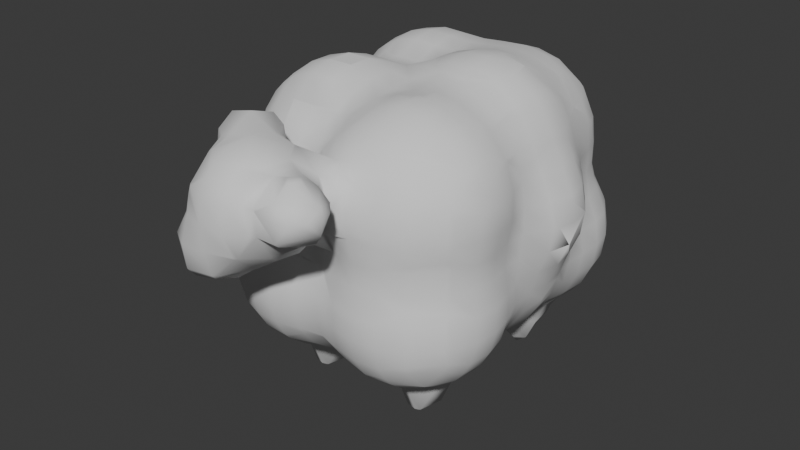 # Source: oveja.blend  (saved by Blender 4.3.34; exported with 4.5.12 LTS)
import bpy
from mathutils import Matrix  # noqa: F401  (used for matrix-valued properties, if any)

bpy.ops.wm.read_factory_settings(use_empty=True)
scene = bpy.context.scene
scene.name = 'Scene'

# ---- collections
col_collection = bpy.data.collections.new('Collection'); scene.collection.children.link(col_collection)

# ---- world
world_world = bpy.data.worlds.new('World'); scene.world = world_world
world_world.use_nodes = True; world_world.node_tree.nodes.clear()
_N = world_world.node_tree.nodes; _L = world_world.node_tree.links
n0 = _N.new('ShaderNodeOutputWorld'); n0.name = 'World Output'; n0.location = (300, 300)
n1 = _N.new('ShaderNodeBackground'); n1.name = 'Background'; n1.location = (10, 300)
n1.inputs[0].default_value = (0.05088, 0.05088, 0.05088, 1.0)
_L.new(n1.outputs[0], n0.inputs[0])
n0.is_active_output = True
world_world.color = (0.05088, 0.05088, 0.05088)
world_world.sun_shadow_jitter_overblur = 0.0

# ---- meshes
me_mesh = bpy.data.meshes.new('Mesh')
me_mesh.from_pydata([(2.255, 3.075, 0.7393), (2.255, 3.208, 0.615), (2.359, 3.075, 0.615), (2.255, 3.448, 0.205), (2.562, 3.075, 0.205), (2.665, 2.665, 0.3754), (2.547, 2.665, 0.615), (2.665, 2.85, 0.205), (2.665, 2.964, -0.205), (2.613, 3.075, -0.205), (2.665, 2.951, -0.615), (2.611, 3.075, -0.615), (2.665, 3.075, -0.8539), (2.273, 3.485, -0.615), (2.451, 3.485, -1.025), (2.665, 3.215, -1.025), (2.665, 3.485, -1.366), (2.255, 3.846, -1.435), (2.665, 3.521, -1.435), (2.255, 3.642, -1.025), (2.696, 3.485, -1.435), (1.845, 3.895, -1.212), (2.144, 3.895, -1.435), (1.845, 3.815, -1.025), (2.255, 3.5, -0.615), (1.845, 3.723, -0.615), (2.255, 3.503, -0.205), (1.845, 3.741, -0.205), (2.255, 3.485, 0.04647), (2.209, 3.485, 0.205), (1.845, 3.693, 0.205), (1.89, 3.485, 0.615), (1.845, 3.508, 0.615), (1.845, 3.485, 0.6469), (1.435, 3.485, 0.7942), (1.435, 3.616, 0.615), (1.025, 3.485, 0.7565), (1.025, 3.585, 0.615), (1.025, 3.763, 0.205), (1.435, 3.787, 0.205), (0.615, 3.706, 0.205), (0.615, 3.529, 0.615), (0.615, 3.752, -0.205), (1.025, 3.805, -0.205), (0.615, 3.682, -0.615), (1.025, 3.75, -0.615), (0.615, 3.67, -1.025), (1.025, 3.758, -1.025), (0.615, 3.784, -1.435), (1.025, 3.883, -1.435), (0.615, 3.827, -1.845), (0.8903, 3.895, -1.845), (1.025, 3.895, -1.483), (0.615, 3.74, -2.255), (1.025, 3.882, -2.255), (1.025, 3.895, -2.205), (0.615, 3.487, -2.665), (1.025, 3.67, -2.665), (0.615, 3.485, -2.667), (1.025, 3.485, -2.862), (1.435, 3.485, -3.005), (1.435, 3.804, -2.665), (1.025, 3.156, -3.075), (1.435, 3.383, -3.075), (1.025, 3.075, -3.112), (1.435, 3.075, -3.228), (1.845, 3.075, -3.218), (1.845, 3.365, -3.075), (1.435, 2.704, -3.485), (1.845, 2.881, -3.485), (2.253, 3.075, -3.075), (1.845, 3.485, -2.993), (2.255, 3.075, -3.074), (2.255, 3.485, -2.82), (2.255, 3.63, -2.665), (1.845, 3.792, -2.665), (1.845, 3.895, -2.488), (2.255, 3.85, -2.255), (2.153, 3.895, -2.255), (2.255, 3.895, -2.054), (1.845, 3.986, -2.255), (2.255, 3.913, -1.845), (1.845, 4.046, -1.845), (2.255, 3.895, -1.649), (1.845, 3.983, -1.435), (2.286, 3.895, -1.845), (2.665, 3.527, -2.255), (2.665, 3.611, -1.845), (2.701, 3.485, -2.255), (2.772, 3.485, -1.845), (2.665, 3.485, -2.336), (2.665, 3.198, -2.665), (2.728, 3.075, -2.665), (2.933, 3.075, -2.255), (2.665, 3.075, -2.743), (2.665, 2.665, -2.86), (2.824, 2.665, -2.665), (2.665, 2.255, -2.806), (2.777, 2.255, -2.665), (2.978, 2.255, -2.255), (3.015, 2.665, -2.255), (3.044, 2.255, -1.845), (3.069, 2.665, -1.845), (2.992, 3.075, -1.845), (2.946, 1.845, -2.255), (3.034, 1.845, -1.845), (3.075, 1.435, -1.956), (3.075, 1.525, -1.845), (2.987, 1.435, -2.255), (3.075, 1.787, -1.435), (3.051, 1.845, -1.435), (3.075, 1.845, -1.293), (3.075, 1.925, -1.025), (2.855, 2.255, -1.025), (2.988, 2.255, -1.435), (2.842, 2.665, -1.025), (3.011, 2.665, -1.435), (2.825, 2.255, -0.615), (2.748, 2.665, -0.615), (2.852, 2.255, -0.205), (2.762, 2.665, -0.205), (3.075, 1.98, -0.615), (3.075, 1.92, -0.205), (3.075, 1.845, -0.032), (2.988, 1.845, 0.205), (2.824, 2.255, 0.205), (3.075, 1.695, 0.205), (3.075, 1.435, 0.468), (3.018, 1.435, 0.615), (2.849, 1.845, 0.615), (2.665, 1.845, 0.919), (2.787, 1.435, 1.025), (2.665, 1.689, 1.025), (2.665, 1.435, 1.159), (2.255, 1.435, 1.433), (2.255, 1.845, 1.266), (2.572, 1.845, 1.025), (2.255, 2.255, 1.093), (2.342, 2.255, 1.025), (2.665, 2.255, 0.6394), (2.255, 2.438, 1.025), (1.845, 2.255, 1.29), (1.845, 2.665, 1.193), (2.156, 2.665, 1.025), (2.255, 2.665, 0.951), (1.846, 3.075, 1.025), (1.845, 3.075, 1.026), (1.845, 3.076, 1.025), (1.435, 3.075, 1.13), (1.435, 3.239, 1.025), (1.025, 3.075, 1.106), (1.025, 3.199, 1.025), (1.025, 2.665, 1.263), (1.435, 2.665, 1.284), (0.615, 2.665, 1.229), (0.615, 3.075, 1.061), (0.615, 2.255, 1.272), (1.025, 2.255, 1.307), (0.205, 2.255, 1.295), (0.205, 2.665, 1.246), (0.205, 1.845, 1.221), (0.615, 1.845, 1.223), (0.205, 1.435, 1.056), (0.615, 1.435, 1.17), (1.025, 1.845, 1.337), (1.025, 1.435, 1.404), (1.435, 1.845, 1.429), (1.435, 1.815, 1.435), (1.101, 1.435, 1.435), (1.435, 1.435, 1.533), (1.025, 1.025, 1.448), (1.025, 1.235, 1.435), (1.435, 1.025, 1.585), (1.435, 0.615, 1.515), (1.162, 0.615, 1.435), (1.025, 0.882, 1.435), (1.025, 0.615, 1.386), (0.615, 0.615, 1.292), (0.615, 1.025, 1.211), (1.002, 1.025, 1.435), (0.615, 0.205, 1.328), (1.025, 0.205, 1.277), (0.205, 0.615, 1.315), (0.2052, 0.205, 1.435), (0.205, 0.2052, 1.435), (0.615, -0.205, 1.316), (0.2052, -0.205, 1.435), (0.205, -0.205, 1.435), (0.205, 0.205, 1.435), (0.205, -0.2052, 1.435), (-0.205, -0.205, 1.435), (-0.205, -0.2052, 1.435), (-0.205, -0.615, 1.314), (0.205, -0.615, 1.314), (-0.205, -1.025, 1.025), (0.205, -1.025, 1.025), (0.205, -1.025, 1.025), (-0.205, -1.025, 1.025), (-0.205, -1.314, 0.615), (0.205, -1.316, 0.615), (-0.205, -1.435, 0.2052), (0.205, -1.435, 0.2368), (0.205, -1.845, 0.4473), (0.205, -1.742, 0.615), (-0.192, -1.845, 0.615), (0.205, -1.442, 0.205), (-0.205, -1.435, 0.205), (0.205, -1.747, 1.025), (-0.1867, -1.845, 1.025), (0.205, -1.845, 1.168), (-0.205, -2.255, 1.207), (-0.205, -1.861, 1.025), (0.205, -2.255, 1.311), (0.205, -2.665, 1.101), (0.01345, -2.665, 1.025), (-0.205, -2.529, 1.025), (0.205, -2.874, 1.025), (0.205, -3.075, 0.9718), (-0.05431, -3.075, 0.615), (-0.1469, -2.665, 0.615), (-0.1327, -3.075, 0.205), (-0.1534, -2.665, 0.205), (0.2792, -3.075, 1.025), (0.615, -3.33, 1.025), (0.615, -3.485, 0.8763), (0.2597, -3.485, 0.615), (0.205, -3.444, 0.615), (0.615, -3.075, 1.164), (1.025, -3.075, 1.136), (1.025, -3.288, 1.025), (1.256, -3.075, 1.025), (1.025, -2.665, 1.183), (1.328, -2.665, 1.025), (1.435, -3.075, 0.9541), (1.435, -2.665, 0.9289), (1.025, -2.268, 1.025), (0.205, -3.485, 0.4999), (0.615, -3.639, 0.615), (1.025, -3.485, 0.8372), (1.025, -3.612, 0.615), (1.278, -3.485, 0.615), (1.025, -3.667, 0.205), (1.363, -3.485, 0.205), (1.025, -3.519, -0.205), (1.098, -3.485, -0.205), (1.025, -3.485, -0.2488), (0.615, -3.547, -0.615), (0.615, -3.664, -0.205), (0.6898, -3.485, -0.615), (1.025, -3.075, -0.5548), (0.9228, -3.075, -0.615), (0.615, -3.485, -0.6876), (0.615, -3.075, -0.8466), (0.205, -3.485, -0.7834), (0.205, -3.075, -0.9113), (-0.1977, -3.075, -0.615), (-0.04853, -3.485, -0.615), (0.205, -2.665, -0.7001), (0.06206, -2.665, -0.615), (0.205, -2.591, -0.615), (0.205, -3.629, -0.615), (-0.1279, -3.485, -0.205), (0.205, -3.685, -0.205), (0.1234, -3.485, 0.205), (0.205, -3.545, 0.205), (1.025, -2.665, -0.5924), (0.9101, -2.665, -0.615), (0.615, -2.255, -0.4595), (0.615, -2.553, -0.615), (1.025, -2.255, -0.4363), (0.205, -2.255, -0.226), (0.615, -2.001, -0.205), (0.205, -2.235, -0.205), (0.615, -1.846, 0.205), (0.205, -2.041, 0.205), (0.9215, -1.845, -0.205), (0.6174, -1.845, 0.205), (-0.001539, -2.255, 0.205), (0.1858, -2.255, -0.205), (-0.1075, -2.665, -0.205), (1.435, -3.075, -0.2779), (1.435, -2.665, -0.3416), (1.493, -3.075, -0.205), (1.541, -2.665, -0.205), (1.845, -3.075, 0.05235), (1.845, -2.727, 0.205), (1.724, -2.665, 0.205), (1.845, -2.665, 0.2914), (1.435, -2.255, -0.1965), (1.435, -2.278, -0.205), (1.615, -2.255, 0.205), (1.845, -2.135, 0.205), (1.845, -2.141, -0.205), (1.435, -2.152, -0.205), (1.494, -2.255, 0.615), (1.845, -2.008, 0.615), (1.435, -2.255, 0.6982), (1.435, -1.845, 0.7543), (1.845, -1.845, 0.8751), (1.435, -1.607, 1.025), (1.845, -1.712, 1.025), (1.435, -1.435, 1.155), (1.845, -1.435, 1.237), (1.435, -1.025, 1.33), (1.845, -1.025, 1.405), (1.435, -0.615, 1.372), (1.771, -0.615, 1.435), (1.845, -0.8245, 1.435), (1.845, -0.615, 1.44), (1.845, -0.5592, 1.435), (2.0, -0.615, 1.435), (1.435, -0.205, 1.32), (1.845, -0.205, 1.385), (1.435, 0.205, 1.364), (1.845, 0.205, 1.398), (1.435, 0.4128, 1.435), (1.845, 0.3558, 1.435), (2.203, 0.615, 1.435), (2.255, 0.615, 1.415), (2.255, 0.205, 1.303), (1.845, 0.615, 1.527), (1.845, 1.025, 1.597), (2.255, 1.025, 1.49), (2.255, 0.6858, 1.435), (2.365, 1.025, 1.435), (2.665, 1.025, 1.225), (2.665, 0.615, 1.135), (2.255, 1.427, 1.435), (2.665, 0.205, 1.048), (2.255, -0.205, 1.323), (2.665, -0.205, 1.125), (2.255, -0.615, 1.396), (2.665, -0.615, 1.217), (2.255, -1.025, 1.356), (2.665, -1.025, 1.174), (2.255, -1.435, 1.184), (2.665, -1.352, 1.025), (2.586, -1.435, 1.025), (2.665, -1.435, 0.9692), (2.255, -1.845, 0.7963), (2.255, -1.643, 1.025), (2.665, -1.752, 0.615), (2.518, -1.845, 0.615), (2.665, -1.845, 0.423), (2.255, -2.089, 0.205), (2.255, -1.954, 0.615), (2.665, -1.909, 0.205), (2.255, -2.096, -0.205), (2.665, -1.916, -0.205), (2.255, -2.013, -0.615), (2.665, -1.845, -0.4953), (2.625, -1.845, -0.615), (2.255, -2.004, -1.025), (2.608, -1.845, -1.025), (2.255, -2.085, -1.435), (2.665, -1.845, -1.213), (2.665, -1.904, -1.435), (2.255, -2.099, -1.845), (2.665, -1.92, -1.845), (2.255, -1.989, -2.255), (2.665, -1.845, -2.131), (2.581, -1.845, -2.255), (2.255, -1.845, -2.505), (2.665, -1.792, -2.255), (2.665, -1.45, -2.665), (2.255, -1.714, -2.665), (2.255, -1.435, -2.893), (2.665, -1.435, -2.677), (2.665, -1.025, -2.881), (2.255, -1.025, -3.064), (2.665, -0.615, -2.927), (2.398, -0.615, -3.075), (2.255, -0.9688, -3.075), (2.665, -0.205, -2.831), (2.354, -0.205, -3.075), (2.255, -0.615, -3.278), (2.255, -0.205, -3.354), (2.223, -0.205, -3.485), (2.18, -0.615, -3.485), (1.845, 0.07575, -3.485), (2.255, -0.03339, -3.075), (1.845, 0.203, -3.075), (1.845, -0.08465, -3.895), (2.04, -0.205, -3.895), (1.435, -0.205, -3.602), (1.578, -0.205, -3.895), (1.435, -0.1376, -3.485), (1.845, -0.205, -4.043), (1.845, -0.615, -3.947), (1.681, -0.615, -3.895), (1.845, -0.6492, -3.895), (1.443, -0.615, -3.485), (1.845, -0.8115, -3.485), (1.435, -0.615, -3.46), (1.435, -0.8972, -3.075), (1.568, -1.025, -3.075), (1.845, -1.025, -3.115), (1.435, -1.025, -3.041), (1.435, -1.435, -2.863), (1.845, -1.435, -2.947), (1.845, -1.151, -3.075), (1.435, -1.681, -2.665), (1.845, -1.778, -2.665), (1.435, -1.845, -2.462), (1.845, -1.845, -2.584), (1.435, -1.961, -2.255), (1.845, -2.038, -2.255), (1.435, -2.074, -1.845), (1.845, -2.144, -1.845), (1.025, -1.854, -2.255), (1.025, -1.978, -1.845), (1.025, -1.961, -1.435), (1.435, -2.059, -1.435), (1.025, -1.845, -1.063), (1.074, -1.845, -1.025), (1.435, -1.977, -1.025), (1.147, -1.845, -0.615), (1.435, -1.987, -0.615), (1.427, -2.255, -0.205), (1.025, -1.845, -0.3321), (1.025, -1.773, -0.615), (0.615, -1.621, -0.615), (0.615, -1.543, -0.205), (0.205, -1.694, -0.615), (0.205, -1.495, -0.205), (0.615, -1.523, 0.205), (-0.205, -1.68, -0.615), (-0.205, -1.487, -0.205), (-0.205, -1.845, -0.8246), (0.205, -1.845, -0.8045), (0.205, -1.986, -1.025), (-0.205, -1.972, -1.025), (-0.205, -2.112, -1.435), (0.205, -2.123, -1.435), (-0.205, -2.125, -1.845), (0.205, -2.136, -1.845), (-0.205, -2.017, -2.255), (0.205, -2.029, -2.255), (-0.205, -1.845, -2.55), (0.205, -1.845, -2.569), (0.205, -1.766, -2.665), (-0.205, -1.749, -2.665), (-0.205, -1.435, -2.924), (0.205, -1.435, -2.938), (0.205, -1.124, -3.075), (-0.205, -1.083, -3.075), (-0.205, -1.025, -3.094), (0.205, -1.025, -3.105), (0.3598, -1.025, -3.075), (-0.2818, -1.025, -3.075), (-0.615, -0.615, -3.362), (-0.615, -0.7809, -3.075), (-0.205, -0.8116, -3.485), (-0.5816, -0.615, -3.485), (-0.615, -1.025, -2.953), (-1.025, -0.615, -2.688), (-1.025, -0.9058, -2.665), (-0.9955, -1.025, -2.665), (-0.7093, -0.615, -3.075), (-0.615, -1.435, -2.762), (-0.7517, -1.435, -2.665), (-1.025, -1.435, -2.356), (-1.025, -1.025, -2.632), (-1.025, -1.515, -2.255), (-0.6524, -1.845, -2.255), (-0.615, -1.845, -2.297), (-0.615, -1.558, -2.665), (-1.025, -1.679, -1.845), (-0.8418, -1.845, -1.845), (-0.615, -1.868, -2.255), (-0.615, -1.989, -1.845), (-0.819, -1.845, -1.435), (-0.615, -1.974, -1.435), (-0.615, -1.845, -1.077), (-1.025, -1.659, -1.435), (-1.025, -1.441, -1.025), (-0.615, -1.818, -1.025), (-0.5629, -1.845, -1.025), (-1.194, -1.435, -1.435), (-1.029, -1.435, -1.025), (-1.025, -1.435, -1.018), (-1.223, -1.025, -1.025), (-1.069, -1.025, -0.615), (-1.025, -1.09, -0.615), (-1.033, -1.025, -0.205), (-1.025, -1.033, -0.205), (-1.025, -1.025, 0.205), (-1.025, -1.025, 0.205), (-1.314, -0.615, -0.205), (-1.314, -0.615, 0.205), (-1.025, -1.025, 0.2052), (-1.18, -0.615, 0.615), (-1.025, -0.846, 0.615), (-1.025, -0.615, 0.846), (-1.314, -0.205, 0.615), (-1.025, -0.205, 1.025), (-1.025, -0.2052, 1.025), (-1.025, -0.205, 1.025), (-1.025, 0.205, 1.025), (-1.025, 0.205, 1.025), (-1.025, 0.2052, 1.025), (-1.025, 0.615, 0.846), (-1.314, 0.205, 0.615), (-1.181, 0.615, 0.615), (-1.435, 0.205, 0.2202), (-1.435, 0.615, 0.2095), (-1.435, 1.025, 0.2152), (-1.025, 1.025, 0.5739), (-1.025, 0.8968, 0.615), (-1.435, 1.435, 0.2097), (-1.04, 1.435, 0.615), (-1.025, 1.409, 0.615), (-1.435, 1.845, 0.2856), (-1.275, 1.845, 0.615), (-1.025, 1.435, 0.6307), (-1.025, 1.845, 0.9018), (-1.354, 2.255, 0.615), (-1.025, 2.255, 0.9908), (-0.9796, 2.255, 1.025), (-0.8608, 1.845, 1.025), (-0.615, 1.845, 1.153), (-0.615, 2.255, 1.224), (-0.8929, 2.665, 1.025), (-0.615, 2.665, 1.172), (-0.615, 2.996, 1.025), (-1.025, 2.665, 0.9244), (-1.025, 3.075, 0.6716), (-0.615, 3.075, 0.9753), (-1.025, 3.13, 0.615), (-0.615, 3.427, 0.615), (-1.025, 3.368, 0.205), (-0.8655, 3.485, 0.205), (-0.615, 3.485, 0.517), (-1.025, 3.424, -0.205), (-0.9419, 3.485, -0.205), (-1.025, 3.356, -0.615), (-0.8535, 3.485, -0.615), (-1.025, 3.333, -1.025), (-0.836, 3.485, -1.025), (-1.025, 3.401, -1.435), (-0.9282, 3.485, -1.435), (-1.025, 3.419, -1.845), (-0.9494, 3.485, -1.845), (-1.025, 3.266, -2.255), (-0.7706, 3.485, -2.255), (-1.025, 3.075, -2.482), (-0.8472, 3.075, -2.665), (-0.615, 3.276, -2.665), (-0.615, 3.485, -2.415), (-0.615, 3.075, -2.822), (-1.025, 2.665, -2.713), (-0.7097, 2.665, -3.075), (-0.615, 2.805, -3.075), (-1.025, 2.789, -2.665), (-1.025, 2.255, -2.752), (-0.7571, 2.255, -3.075), (-0.205, 2.997, -3.075), (-0.205, 3.075, -2.956), (-0.615, 2.665, -3.36), (-0.581, 2.665, -3.485), (-0.205, 2.858, -3.485), (-0.615, 2.596, -3.485), (-0.615, 2.255, -3.52), (-0.448, 2.255, -3.895), (-0.3429, 2.665, -3.895), (-0.205, 2.255, -4.047), (-0.205, 2.665, -3.949), (-0.205, 2.701, -3.895), (-0.08494, 2.665, -3.895), (0.1551, 2.665, -3.485), (0.01769, 2.255, -3.895), (0.199, 2.255, -3.485), (0.205, 2.255, -3.466), (0.205, 2.665, -3.34), (-0.205, 1.845, -3.171), (0.205, 1.845, -3.127), (-0.205, 1.97, -3.485), (0.4386, 1.845, -3.075), (0.615, 2.099, -3.075), (0.615, 2.255, -3.103), (0.615, 1.845, -3.042), (0.615, 1.435, -3.042), (0.4639, 1.435, -3.075), (0.615, 1.025, -3.067), (0.5637, 1.025, -3.075), (0.615, 0.615, -2.998), (0.2052, 0.615, -3.075), (0.205, 0.205, -3.01), (0.615, 0.205, -2.899), (0.205, 0.6149, -3.075), (0.205, 0.615, -3.075), (-0.1179, 0.615, -3.075), (0.205, 0.0342, -3.075), (0.374, -0.205, -3.075), (0.615, -0.205, -2.957), (0.615, -0.615, -3.041), (0.5017, -0.615, -3.075), (0.615, -1.025, -3.0), (1.025, -1.025, -2.942), (1.025, -0.615, -2.983), (0.615, -1.435, -2.818), (1.025, -1.435, -2.748), (-0.205, 0.205, -3.058), (-0.205, 0.615, -3.064), (-0.205, 0.661, -3.075), (-0.615, 0.615, -2.924), (-0.4225, 1.025, -3.075), (-0.615, 1.025, -2.997), (-0.205, 1.025, -3.133), (-0.205, 1.435, -3.126), (-0.4051, 1.435, -3.075), (-0.4618, 1.845, -3.075), (-0.615, 1.435, -2.994), (-0.615, 1.845, -3.003), (-1.025, 1.435, -2.695), (-1.025, 1.845, -2.715), (-1.074, 1.845, -2.665), (-1.053, 1.435, -2.665), (-1.335, 1.845, -2.255), (-1.316, 1.435, -2.255), (-1.435, 1.845, -1.896), (-1.435, 1.735, -1.845), (-1.425, 1.435, -1.845), (-1.435, 1.435, -1.79), (-1.444, 1.845, -1.845), (-1.459, 1.845, -1.435), (-1.548, 1.435, -1.435), (-1.531, 1.845, -1.025), (-1.729, 1.435, -1.025), (-1.616, 1.845, -0.615), (-1.795, 1.435, -0.615), (-1.589, 1.845, -0.205), (-1.699, 1.435, -0.205), (-1.468, 1.845, 0.205), (-1.439, 1.435, 0.205), (-1.57, 2.255, -0.205), (-1.526, 2.255, 0.205), (-1.845, 1.025, -0.5272), (-1.845, 1.203, -0.615), (-1.753, 1.025, -0.205), (-1.452, 2.255, -1.025), (-1.508, 2.255, -0.615), (-1.435, 2.665, -0.7157), (-1.455, 2.665, -0.615), (-1.435, 2.527, -1.025), (-1.435, 2.665, -1.425), (-1.47, 2.255, -1.435), (-1.436, 2.665, -1.435), (-1.435, 2.67, -1.435), (-1.281, 3.075, -1.435), (-1.233, 3.075, -1.025), (-1.411, 2.665, -1.025), (-1.27, 3.075, -0.615), (-1.435, 2.722, -0.615), (-1.336, 3.075, -0.205), (-1.435, 2.892, -0.205), (-1.287, 3.075, 0.205), (-1.435, 2.782, 0.205), (-1.435, 2.665, 0.3279), (-1.073, 3.075, 0.615), (-1.296, 2.665, 0.615), (-1.435, 2.255, 0.4601), (-1.476, 2.665, 0.205), (-1.519, 2.665, -0.205), (-1.435, 2.714, -1.845), (-1.294, 3.075, -1.845), (-1.435, 2.665, -1.927), (-1.339, 2.665, -2.255), (-1.171, 3.075, -2.255), (-1.072, 2.665, -2.665), (-1.11, 2.255, -2.665), (-1.373, 2.255, -2.255), (-1.435, 2.255, -2.063), (-1.449, 2.665, -1.845), (-1.479, 2.255, -1.845), (-1.845, 1.025, -0.8011), (-1.797, 1.025, -1.025), (-1.845, 0.9327, -0.615), (-1.756, 0.615, -0.615), (-1.692, 0.615, -1.025), (-1.504, 0.615, -1.435), (-1.606, 1.025, -1.435), (-1.435, 0.4898, -1.435), (-1.435, 0.2507, -1.025), (-1.435, 0.615, -1.581), (-1.302, 0.205, -1.435), (-1.282, 0.205, -1.845), (-1.353, 0.615, -1.845), (-1.163, 0.205, -2.255), (-1.236, 0.615, -2.255), (-1.025, 0.205, -2.481), (-1.025, 0.615, -2.591), (-1.025, 0.838, -2.665), (-1.049, 1.025, -2.665), (-1.31, 1.025, -2.255), (-1.025, 1.025, -2.691), (-0.9584, 0.615, -2.665), (-1.025, -0.205, -2.573), (-1.223, -0.205, -2.255), (-1.308, -0.615, -2.255), (-1.047, -0.615, -2.665), (-1.025, -0.472, -2.665), (-1.336, -0.205, -1.845), (-1.414, -0.615, -1.845), (-1.267, -1.025, -2.255), (-1.377, -1.025, -1.845), (-1.401, -0.615, -1.435), (-1.363, -1.025, -1.435), (-1.294, -0.615, -1.025), (-1.323, -0.205, -1.435), (-1.273, -0.205, -1.025), (-1.331, -0.205, -0.615), (-1.252, -0.615, -0.615), (-1.435, 0.205, -0.9197), (-1.435, 0.06882, -0.615), (-1.402, 0.205, -1.025), (-1.435, -0.205, -0.2052), (-1.517, 0.205, -0.615), (-1.209, -1.435, -1.845), (-1.084, -1.435, -2.255), (-0.9418, -0.205, -2.665), (-1.425, 1.025, -1.845), (-1.662, 0.615, -0.205), (-1.511, 0.205, -0.205), (-1.438, 0.615, 0.205), (-1.438, 0.205, 0.205), (-1.435, -0.205, -0.205), (-1.435, -0.205, 0.205), (-1.435, -0.2052, -0.205), (-1.435, -0.2052, 0.205), (-1.435, -0.205, 0.2052), (-1.855, 1.025, -0.615), (-0.615, 0.205, -2.845), (1.025, 0.615, -2.985), (1.025, 1.025, -3.058), (1.435, 0.615, -3.063), (1.435, 0.6637, -3.075), (1.162, 1.025, -3.075), (1.435, 1.025, -3.133), (1.435, 1.435, -3.121), (1.244, 1.435, -3.075), (1.53, 0.615, -3.075), (1.845, 0.615, -3.076), (1.845, 1.025, -3.145), (1.845, 0.613, -3.075), (1.435, 0.205, -2.969), (1.845, 0.205, -3.071), (2.255, 0.205, -2.93), (2.255, 0.615, -2.967), (1.849, 0.615, -3.075), (2.255, 1.025, -3.037), (2.147, 1.025, -3.075), (2.255, 1.435, -3.01), (2.074, 1.435, -3.075), (2.255, 1.845, -3.027), (2.144, 1.845, -3.075), (2.665, 1.025, -2.773), (2.665, 1.435, -2.728), (2.665, 0.615, -2.697), (2.697, 0.615, -2.665), (2.773, 1.025, -2.665), (2.978, 0.615, -2.255), (3.035, 1.025, -2.255), (3.075, 0.615, -1.947), (3.075, 1.025, -2.139), (3.075, 0.205, -2.041), (2.997, 0.205, -2.255), (3.075, -0.03518, -2.255), (3.075, -0.205, -2.393), (2.688, 0.205, -2.665), (2.864, -0.205, -2.665), (3.075, -0.615, -2.539), (2.974, -0.615, -2.665), (3.075, -1.025, -2.473), (2.924, -1.025, -2.665), (2.68, -1.435, -2.665), (3.012, -1.435, -2.255), (3.075, -1.327, -2.255), (3.075, -1.435, -2.101), (2.77, -1.845, -1.845), (3.075, -1.528, -1.845), (3.138, -1.435, -1.845), (3.075, -1.505, -1.435), (3.123, -1.435, -1.435), (3.075, -1.435, -1.256), (3.075, -1.357, -1.025), (3.211, -1.025, -1.025), (3.29, -1.025, -1.435), (3.075, -1.375, -0.615), (3.221, -1.025, -0.615), (3.075, -1.435, -0.4535), (3.135, -1.435, -0.205), (3.302, -1.025, -0.205), (3.127, -1.435, 0.205), (3.295, -1.025, 0.205), (3.075, -1.435, 0.3926), (3.075, -1.258, 0.615), (3.162, -1.025, 0.615), (3.075, -1.025, 0.7644), (3.075, -0.615, 0.8304), (3.205, -0.615, 0.615), (3.075, -0.205, 0.6842), (3.116, -0.205, 0.615), (3.075, -0.1078, 0.615), (3.075, 0.205, 0.3811), (3.118, 0.205, 0.205), (3.252, -0.205, 0.205), (3.258, -0.205, -0.205), (3.18, 0.205, -0.205), (3.172, -0.205, -0.615), (3.188, 0.205, -0.615), (3.163, -0.205, -1.025), (3.136, 0.205, -1.025), (3.248, -0.205, -1.435), (3.118, 0.205, -1.435), (3.261, -0.205, -1.845), (3.118, 0.205, -1.845), (3.215, 0.615, -1.435), (3.094, 0.615, -1.845), (3.449, 0.615, -0.615), (3.382, 0.615, -1.025), (3.485, 1.023, -1.025), (3.485, 0.712, -0.615), (3.485, 1.025, -1.025), (3.311, 1.025, -1.435), (3.485, 1.025, -1.025), (3.485, 1.048, -1.025), (3.549, 1.025, -0.615), (3.485, 1.427, -0.615), (3.483, 1.435, -0.615), (3.424, 1.435, -1.025), (3.225, 1.845, -0.615), (3.153, 1.845, -1.025), (3.485, 1.025, -0.2935), (3.251, -0.615, -1.025), (3.26, -0.615, -0.615), (3.075, 0.615, 0.4354), (3.175, 0.615, 0.205), (3.075, 1.025, 0.6016), (3.265, 1.025, 0.205), (3.009, 0.615, 0.615), (3.07, 1.025, 0.615), (2.766, 0.615, 1.025), (2.85, 1.025, 1.025), (2.991, 0.205, 0.615), (2.794, -0.205, 1.025), (2.689, 0.205, 1.025), (2.854, -1.025, 1.025), (2.909, -0.615, 1.025), (3.334, -0.615, 0.205), (3.075, -1.513, 0.205), (2.973, -1.435, 0.615), (3.34, -0.615, -0.205), (3.075, -1.523, -0.205), (2.765, -1.845, -0.205), (3.04, -1.435, -0.615), (2.665, -1.82, -0.615), (3.03, -1.435, -1.025), (3.33, -0.615, -1.435), (3.305, -1.025, -1.845), (3.343, -0.615, -1.845), (3.195, -1.025, -2.255), (3.237, -0.615, -2.255), (3.149, -0.205, -2.255), (3.149, 1.025, -1.845), (3.098, 1.435, -1.845), (2.726, 1.435, -2.665), (2.665, 0.205, -2.686), (1.025, 1.435, -3.032), (1.11, 1.845, -3.075), (1.025, 1.845, -3.055), (1.025, 1.945, -3.075), (1.025, 2.255, -3.165), (1.435, 1.845, -3.16), (1.435, 2.152, -3.485), (1.37, 2.255, -3.485), (1.435, 2.255, -3.624), (1.435, 2.665, -3.534), (1.404, 2.665, -3.485), (1.577, 2.255, -3.895), (1.683, 2.665, -3.895), (1.845, 2.255, -4.044), (1.845, 2.665, -3.946), (1.845, 2.698, -3.895), (1.94, 2.665, -3.895), (1.845, 2.134, -3.895), (2.041, 2.255, -3.895), (1.845, 1.965, -3.485), (2.23, 2.255, -3.485), (1.845, 1.845, -3.204), (2.255, 1.988, -3.075), (2.255, 2.255, -3.399), (2.255, 2.665, -3.327), (2.192, 2.665, -3.485), (2.404, 2.255, -3.075), (2.665, 1.845, -2.714), (1.845, 1.435, -3.128), (1.025, 2.665, -3.201), (0.615, 2.665, -3.105), (0.9401, 3.075, -3.075), (0.615, 2.801, -3.075), (0.615, 3.075, -2.977), (0.205, 3.075, -2.954), (0.205, 2.86, -3.075), (0.6076, 3.485, -2.665), (0.205, 3.442, -2.665), (0.205, 3.485, -2.614), (-0.615, 2.234, -3.485), (-0.615, 1.996, -3.075), (-0.6272, 2.255, -3.485), (-0.205, 2.131, -3.895), (-0.205, 3.437, -2.665), (-0.615, 3.575, -2.255), (-0.205, 3.485, -2.609), (-0.205, 3.699, -2.255), (-0.205, 3.807, -1.845), (-0.615, 3.691, -1.845), (-0.205, 3.792, -1.435), (-0.615, 3.678, -1.435), (-0.205, 3.722, -1.025), (-0.615, 3.61, -1.025), (-0.205, 3.709, -0.615), (-0.615, 3.611, -0.615), (-0.205, 3.748, -0.205), (-0.615, 3.659, -0.205), (-0.205, 3.704, 0.205), (-0.615, 3.613, 0.205), (-0.205, 3.533, 0.615), (-0.4492, 3.485, 0.615), (-0.205, 3.485, 0.685), (0.205, 3.522, 0.615), (0.205, 3.485, 0.6681), (0.615, 3.485, 0.6761), (0.205, 3.695, 0.205), (0.205, 3.706, -1.025), (0.205, 3.696, -0.615), (0.205, 3.789, -1.435), (0.205, 3.703, -2.255), (0.205, 3.807, -1.845), (-0.205, 3.155, 1.025), (-0.479, 3.075, 1.025), (-0.205, 3.075, 1.082), (0.205, 3.133, 1.025), (0.205, 3.075, 1.067), (-0.205, 2.665, 1.264), (0.615, 3.127, 1.025), (-0.205, 2.255, 1.313), (-0.615, 1.574, 1.025), (-0.205, 1.845, 1.245), (-0.205, 1.435, 1.061), (-0.3889, 1.435, 1.025), (-0.615, 1.435, 0.9436), (-0.205, 1.025, 1.067), (-0.3628, 1.025, 1.025), (-0.615, 0.615, 1.18), (-0.615, 0.8485, 1.025), (-0.205, 0.615, 1.314), (-0.615, 0.205, 1.314), (-0.205, 0.2052, 1.435), (-0.2052, 0.205, 1.435), (-0.205, 0.205, 1.435), (-0.2052, -0.205, 1.435), (-0.615, -0.205, 1.314), (-0.846, 0.615, 1.025), (-0.9715, 1.025, 0.615), (-0.615, 1.025, 0.9103), (0.205, 1.025, 1.09), (-1.446, 1.025, 0.205), (-0.615, -0.615, 1.18), (-0.846, -0.615, 1.025), (-0.615, -0.846, 1.025), (-0.615, -1.025, 0.846), (-0.846, -1.025, 0.615), (-0.615, -1.18, 0.615), (-0.615, -1.314, 0.205), (-0.2052, -1.025, 1.025), (-0.615, -1.346, -0.205), (-0.2052, -1.435, 0.205), (-0.4009, -1.435, -0.205), (-0.615, -1.435, -0.5009), (-0.7069, -1.435, -0.615), (-0.615, -1.504, -0.615), (-0.205, -0.6514, -3.895), (-0.3445, -0.615, -3.895), (-0.205, -0.615, -3.95), (-0.205, -0.205, -4.046), (-0.4474, -0.205, -3.895), (-0.205, -0.08232, -3.895), (-0.615, -0.205, -3.516), (-0.205, 0.07692, -3.485), (-0.615, -0.187, -3.485), (-0.205, 0.1975, -3.075), (-0.615, -0.02277, -3.075), (0.196, -0.205, -3.485), (0.205, -0.205, -3.452), (0.205, -0.615, -3.358), (0.1583, -0.615, -3.485), (-0.08352, -0.615, -3.895), (0.01708, -0.205, -3.895), (-0.6257, -0.205, -3.485), (-0.615, -0.5462, -3.485), (-0.7179, -0.205, -3.075), (0.615, -1.845, -2.389), (0.615, -1.624, -2.665), (1.025, -1.845, -2.271), (1.025, -1.539, -2.665), (0.615, -1.919, -2.255), (0.615, -1.87, -1.025), (0.615, -2.02, -1.435), (0.615, -1.845, -0.9845), (0.689, -1.845, -1.025), (1.025, -1.834, -1.025), (1.845, -2.061, -0.615), (1.845, -2.051, -1.025), (1.845, -2.132, -1.435), (0.615, -2.034, -1.845), (1.264, -0.615, -3.075), (1.273, -0.205, -3.075), (1.025, -0.205, -2.897), (1.435, -0.5998, -3.485), (1.394, -0.205, -3.485), (1.435, 0.04489, -3.075), (1.025, 0.205, -2.848), (2.205, -1.025, -3.075), (1.942, -0.615, -3.895), (2.748, -1.845, -1.435), (2.665, -1.81, -1.025), (2.755, -1.845, 0.205), (1.025, -0.205, 1.227), (1.025, -0.615, 1.217), (0.615, -0.615, 1.208), (1.025, -1.025, 1.124), (0.8234, -1.025, 1.025), (0.615, -0.9539, 1.025), (0.615, -1.025, 0.9744), (1.025, -1.244, 1.025), (1.025, -1.435, 0.8971), (0.7526, -1.435, 0.615), (0.615, -1.356, 0.615), (0.615, -1.435, 0.4674), (1.025, -1.714, 0.615), (1.025, -1.845, 0.6072), (1.058, -1.845, 0.615), (1.025, -1.851, 0.615), (1.187, -1.435, 1.025), (0.2052, -1.025, 1.025), (1.845, -2.596, 0.615), (1.845, -2.665, 0.7889), (1.435, -3.184, -0.205), (1.435, -3.429, 0.205), (1.845, -3.438, 0.205), (2.157, -3.075, 0.205), (0.615, -2.255, 1.091), (0.615, -2.665, 1.206), (-0.3525, -2.255, 1.025), (-0.205, -2.571, 0.615), (-0.3562, -2.255, 0.615), (-0.205, -2.255, 0.4156), (-0.205, -1.856, 0.615), (1.845, 1.435, 1.545), (1.435, 2.255, 1.349), (1.845, 1.845, 1.411), (1.845, 1.765, 1.435), (2.25, 1.435, 1.435), (2.68, 2.255, 0.615), (3.203, 1.435, 0.205), (3.141, 1.845, -0.205), (2.739, 3.075, -1.025), (2.929, 3.075, -1.435), (3.245, 1.435, -1.435), (2.708, 1.845, -2.665), (2.425, 2.665, -3.075), (2.44, 3.485, -2.665), (1.435, 3.895, -2.509), (1.435, 3.995, -2.255), (1.059, 3.895, -2.255), (1.435, 4.056, -1.845), (1.025, 3.948, -1.845), (1.435, 3.992, -1.435), (1.062, 3.895, -1.435), (1.435, 3.895, -1.175), (2.255, 3.072, -3.075), (1.435, 3.848, -1.025), (1.435, 3.792, -0.615), (0.205, 3.742, -0.205), (2.276, 3.485, -0.205), (1.435, 3.831, -0.205), (2.723, 2.665, 0.205), (2.665, 2.294, 0.615), (3.392, 1.435, -0.205), (3.459, 1.025, -0.205), (3.358, 0.615, -0.205), (-1.435, 1.025, -1.814), (0.205, 1.025, -3.145), (0.205, 1.435, -3.133), (-0.8601, 0.205, -2.665), (0.4632, -1.845, 0.615), (2.255, -3.075, 0.7646), (2.255, -2.892, 0.615), (2.309, -3.075, 0.615), (2.255, -3.075, 0.3448), (2.255, -3.296, 0.615), (2.041, -2.665, 0.615), (1.942, -3.075, 1.025), (1.845, -2.968, 1.025), (1.845, -3.075, 1.048), (1.845, -3.213, 1.025), (1.69, -3.075, 1.025), (1.845, -3.485, 0.8472), (2.103, -3.485, 0.615), (1.845, -3.579, 0.615), (1.845, -3.485, 0.2613), (1.489, -3.485, 0.615), (1.435, -3.463, 0.615), (1.025, -2.255, 1.017), (0.9934, -2.255, 1.025), (0.615, -1.901, 0.615), (0.615, -2.124, 1.025), (0.4022, -1.845, 1.025), (0.615, -2.665, -0.6877), (0.615, -3.688, 0.205), (-0.205, -3.075, -0.01982), (-0.205, -2.85, -0.205), (-0.2649, -3.075, -0.205), (-0.205, -3.075, -0.5974), (-0.205, -3.354, -0.205)], [], [(2, 1, 0), (1, 2, 4, 3), (4, 2, 6, 5), (7, 4, 5), (9, 4, 7, 8), (11, 9, 8, 10), (11, 10, 12), (14, 13, 11, 12), (15, 14, 12), (14, 15, 16), (14, 16, 18, 17), (19, 14, 17), (20, 18, 16), (19, 17, 22, 21), (23, 19, 21), (25, 24, 19, 23), (27, 26, 24, 25), (29, 28, 26, 27), (30, 29, 27), (32, 31, 29, 30), (31, 32, 33), (33, 32, 35, 34), (34, 35, 37, 36), (37, 35, 39, 38), (41, 37, 38, 40), (40, 38, 43, 42), (42, 43, 45, 44), (44, 45, 47, 46), (46, 47, 49, 48), (49, 52, 51, 50), (48, 49, 50), (51, 55, 54, 53), (50, 51, 53), (53, 54, 57, 56), (56, 57, 59, 58), (57, 61, 60, 59), (60, 63, 62, 59), (62, 63, 65, 64), (63, 67, 66, 65), (66, 69, 68, 65), (67, 70, 66), (72, 70, 67, 71), (73, 72, 71), (75, 74, 73, 71), (77, 74, 75, 76), (78, 77, 76), (77, 78, 79), (81, 79, 78, 80), (82, 81, 80), (22, 83, 81, 82), (84, 22, 82), (85, 81, 83), (81, 85, 79), (87, 86, 77, 79), (85, 87, 79), (87, 89, 88, 86), (86, 88, 90), (93, 92, 91, 90), (88, 93, 90), (91, 92, 94), (94, 92, 96, 95), (95, 96, 98, 97), (96, 100, 99, 98), (100, 102, 101, 99), (93, 103, 102, 100), (99, 101, 105, 104), (104, 105, 107, 106), (108, 104, 106), (105, 110, 109, 107), (109, 110, 111), (114, 113, 112, 111), (110, 114, 111), (116, 115, 113, 114), (115, 118, 117, 113), (118, 120, 119, 117), (117, 119, 122, 121), (119, 125, 124, 123), (122, 119, 123), (124, 126, 123), (124, 129, 128, 127), (126, 124, 127), (131, 128, 129, 130), (132, 131, 130), (131, 132, 133), (132, 136, 135, 134), (133, 132, 134), (136, 138, 137, 135), (139, 138, 136, 130), (138, 140, 137), (140, 143, 142, 141), (137, 140, 141), (143, 140, 144), (0, 145, 143, 144), (143, 145, 146, 142), (145, 147, 146), (146, 147, 149, 148), (148, 149, 151, 150), (153, 148, 150, 152), (152, 150, 155, 154), (157, 152, 154, 156), (156, 154, 159, 158), (161, 156, 158, 160), (163, 161, 160, 162), (165, 164, 161, 163), (167, 166, 164, 165), (168, 167, 165), (167, 168, 169), (169, 168, 171, 170), (172, 169, 170), (174, 173, 172, 170), (175, 174, 170), (174, 175, 176), (175, 179, 178, 177), (176, 175, 177), (181, 176, 177, 180), (183, 180, 177, 182), (184, 183, 182), (180, 183, 186, 185), (186, 183, 188, 187), (189, 186, 187), (191, 189, 187, 190), (193, 189, 191, 192), (195, 193, 192, 194), (197, 196, 195, 194), (199, 196, 197, 198), (201, 199, 198, 200), (204, 203, 202), (206, 205, 201, 200), (204, 208, 207, 203), (207, 208, 209), (209, 208, 211, 210), (212, 209, 210), (214, 213, 212, 210), (215, 214, 210), (214, 216, 213), (214, 219, 218, 217), (216, 214, 217), (218, 219, 221, 220), (222, 216, 217), (224, 223, 222, 217), (226, 225, 224, 217), (222, 223, 227), (223, 229, 228, 227), (229, 230, 228), (230, 232, 231, 228), (234, 232, 230, 233), (232, 235, 231), (225, 226, 236), (225, 237, 224), (237, 239, 238, 224), (239, 240, 238), (242, 240, 239, 241), (244, 242, 241, 243), (244, 243, 245), (245, 243, 247, 246), (248, 245, 246), (248, 250, 249, 245), (252, 250, 248, 251), (254, 252, 251, 253), (256, 255, 254, 253), (255, 258, 257, 254), (258, 259, 257), (260, 256, 253), (262, 261, 256, 260), (264, 263, 261, 262), (263, 264, 236), (250, 266, 265, 249), (265, 266, 268, 267), (269, 265, 267), (267, 268, 259, 270), (272, 271, 267, 270), (274, 273, 271, 272), (273, 276, 275, 271), (278, 277, 274, 272), (221, 277, 278, 279), (265, 281, 280, 249), (281, 283, 282, 280), (283, 286, 285, 284), (282, 283, 284), (285, 286, 287), (286, 283, 289, 288), (290, 286, 288), (292, 291, 290, 288), (293, 292, 288), (295, 294, 290, 291), (295, 298, 297, 296), (294, 295, 296), (298, 300, 299, 297), (299, 300, 302, 301), (302, 304, 303, 301), (307, 306, 305, 303), (304, 307, 303), (306, 307, 308), (309, 306, 308), (307, 310, 308), (309, 312, 311, 305), (306, 309, 305), (312, 314, 313, 311), (314, 316, 315, 313), (318, 317, 316, 314), (319, 318, 314), (316, 317, 320), (323, 322, 321, 320), (317, 323, 320), (323, 324, 322), (325, 324, 323, 318), (326, 325, 318), (324, 327, 322), (323, 317, 318), (328, 326, 318, 319), (330, 328, 319, 329), (332, 330, 329, 331), (334, 332, 331, 333), (336, 334, 333, 335), (337, 336, 335), (336, 337, 338), (338, 337, 340, 339), (342, 341, 338, 339), (341, 342, 343), (343, 342, 345, 344), (346, 343, 344), (348, 346, 344, 347), (350, 348, 347, 349), (351, 350, 349), (353, 351, 349, 352), (355, 353, 352, 354), (356, 355, 354), (358, 356, 354, 357), (360, 358, 357, 359), (361, 360, 359), (361, 359, 362), (364, 363, 361, 362), (365, 364, 362), (367, 364, 365, 366), (369, 368, 367, 366), (371, 370, 368, 369), (372, 371, 369), (371, 374, 373, 370), (376, 374, 371, 375), (378, 377, 376, 375), (380, 376, 377, 379), (381, 380, 379), (379, 377, 383, 382), (379, 382, 385, 384), (386, 379, 384), (385, 382, 387), (389, 385, 387, 388), (390, 389, 388), (392, 391, 389, 390), (396, 395, 394, 393), (391, 392, 396, 393), (394, 395, 397), (395, 400, 399, 398), (397, 395, 398), (399, 402, 401, 398), (401, 402, 404, 403), (404, 406, 405, 403), (406, 408, 407, 405), (405, 407, 410, 409), (407, 412, 411, 410), (412, 415, 414, 413), (411, 412, 413), (417, 416, 414, 415), (417, 293, 418, 269), (419, 416, 417, 269), (420, 416, 419), (419, 275, 422, 421), (420, 419, 421), (421, 422, 424, 423), (422, 425, 205, 424), (423, 424, 427, 426), (429, 423, 426, 428), (431, 430, 429, 428), (433, 430, 431, 432), (435, 433, 432, 434), (437, 435, 434, 436), (439, 437, 436, 438), (441, 440, 439, 438), (443, 440, 441, 442), (445, 444, 443, 442), (447, 444, 445, 446), (448, 444, 447), (445, 449, 446), (446, 449, 451, 450), (453, 452, 446, 450), (451, 449, 454), (454, 457, 456, 455), (458, 451, 454, 455), (460, 457, 454, 459), (462, 457, 460, 461), (465, 464, 463, 461), (460, 466, 465, 461), (464, 468, 467, 463), (470, 468, 464, 469), (472, 471, 468, 470), (471, 472, 473), (473, 476, 475, 474), (471, 473, 474), (477, 476, 473), (475, 479, 478, 474), (479, 475, 480), (482, 481, 479, 480), (483, 482, 480), (485, 484, 482, 483), (487, 486, 484, 485), (486, 489, 488, 484), (491, 489, 486, 490), (492, 491, 490), (491, 492, 493), (495, 494, 491, 493), (496, 495, 493), (495, 496, 497), (499, 498, 495, 497), (500, 498, 499), (502, 498, 500, 501), (503, 502, 501), (502, 503, 505, 504), (508, 507, 506, 505), (503, 508, 505), (511, 510, 509, 506), (507, 511, 506), (510, 513, 512, 509), (515, 513, 510, 514), (517, 516, 513, 515), (519, 518, 517, 515), (521, 518, 519, 520), (523, 522, 518, 521), (524, 522, 523), (524, 527, 526, 525), (522, 524, 525), (527, 529, 528, 526), (529, 532, 531, 530), (528, 529, 530), (530, 531, 534, 533), (533, 534, 536, 535), (535, 536, 538, 537), (537, 538, 540, 539), (539, 540, 542, 541), (541, 542, 544, 543), (548, 547, 546, 545), (543, 544, 548, 545), (546, 547, 549), (549, 552, 551, 550), (553, 546, 549, 550), (550, 551, 555, 554), (557, 556, 552, 549), (556, 560, 559, 558), (552, 556, 558), (559, 561, 558), (559, 564, 563, 562), (561, 559, 562), (563, 564, 566, 565), (564, 567, 566), (567, 568, 566), (560, 569, 568, 567), (568, 569, 571, 570), (571, 569, 573, 572), (571, 572, 575, 574), (576, 571, 574), (579, 578, 577, 575), (572, 579, 575), (577, 578, 580), (582, 577, 580, 581), (584, 582, 581, 583), (586, 584, 583, 585), (586, 585, 588, 587), (589, 586, 587), (586, 589, 590), (589, 591, 590), (594, 593, 592, 587), (588, 594, 587), (596, 593, 594, 595), (448, 596, 595, 597), (595, 599, 598, 597), (597, 598, 601, 600), (591, 589, 587, 602), (603, 591, 602), (604, 591, 603), (606, 604, 603, 605), (607, 606, 605), (604, 606, 608), (606, 610, 609, 608), (610, 611, 574, 609), (613, 611, 610, 612), (615, 613, 612, 614), (617, 616, 615, 614), (619, 618, 616, 617), (619, 622, 621, 620), (618, 619, 620), (621, 622, 623), (625, 624, 621, 623), (626, 625, 623), (628, 627, 625, 626), (630, 629, 627, 628), (632, 631, 629, 630), (634, 633, 631, 632), (633, 636, 635, 631), (632, 630, 638, 637), (639, 632, 637), (629, 641, 640, 627), (640, 641, 643, 642), (644, 640, 642), (646, 640, 644, 645), (647, 646, 645), (648, 647, 645), (650, 649, 648, 645), (651, 650, 645), (652, 650, 651, 642), (653, 652, 642), (655, 654, 652, 653), (657, 656, 654, 655), (659, 656, 657, 658), (660, 659, 658), (516, 660, 658, 661), (658, 662, 636, 661), (657, 662, 658), (643, 663, 655, 653), (648, 649, 665, 664), (665, 668, 667, 666), (664, 665, 666), (669, 667, 668, 545), (553, 669, 545), (671, 667, 669, 670), (666, 667, 671, 672), (674, 673, 666, 672), (624, 674, 672, 620), (673, 664, 666), (644, 651, 645), (643, 653, 642), (651, 644, 642), (630, 628, 676, 675), (638, 630, 675), (679, 678, 677, 675), (676, 679, 675), (679, 676, 681, 680), (683, 679, 680, 682), (682, 680, 684), (686, 685, 682, 684), (687, 686, 684), (686, 687, 689, 688), (688, 689, 691, 690), (694, 693, 692, 691), (689, 694, 691), (692, 693, 695), (692, 696, 691), (698, 688, 690, 697), (700, 699, 698, 697), (701, 700, 697), (703, 702, 698, 699), (705, 703, 699, 704), (707, 706, 703, 705), (481, 708, 706, 707), (708, 710, 709, 706), (712, 711, 710, 708), (710, 711, 714, 713), (715, 710, 713), (714, 711, 716), (683, 715, 713), (714, 717, 713), (710, 715, 685, 709), (478, 707, 705, 718), (718, 705, 704, 719), (700, 701, 455), (699, 700, 456, 462), (704, 699, 462), (720, 701, 697), (687, 721, 694, 689), (702, 686, 688, 698), (709, 685, 686, 702), (678, 679, 683, 713), (717, 678, 713), (723, 722, 678, 717), (725, 724, 722, 723), (727, 725, 723, 726), (729, 727, 726, 728), (727, 729, 730), (728, 726, 716), (677, 731, 675), (731, 677, 637), (731, 638, 675), (627, 640, 646, 625), (676, 628, 626, 681), (672, 671, 618, 620), (721, 622, 619, 694), (621, 624, 620), (618, 671, 670, 616), (694, 619, 617, 693), (616, 670, 554, 615), (612, 610, 606, 607), (605, 696, 692, 695), (607, 605, 695), (605, 603, 602, 732), (583, 734, 733, 585), (737, 736, 735, 733), (734, 737, 733), (736, 737, 738), (737, 740, 739, 738), (742, 741, 736, 738), (743, 742, 738), (744, 741, 742), (741, 744, 746, 745), (735, 741, 745), (749, 748, 747, 746), (744, 749, 746), (749, 751, 750, 748), (751, 753, 752, 750), (753, 755, 754, 752), (752, 757, 756, 750), (750, 756, 758, 748), (756, 760, 759, 758), (760, 762, 761, 759), (761, 762, 764, 763), (766, 761, 763, 765), (767, 766, 765), (769, 766, 767, 768), (770, 769, 768), (772, 770, 768, 771), (774, 772, 771, 773), (776, 775, 774, 773), (777, 776, 773), (776, 777, 778), (778, 780, 779, 360), (363, 776, 778, 360), (781, 780, 778), (781, 783, 782, 780), (782, 783, 784), (787, 786, 785, 784), (783, 787, 784), (786, 789, 788, 785), (789, 792, 791, 790), (788, 789, 790), (792, 794, 793, 791), (794, 797, 796, 795), (793, 794, 795), (796, 797, 798), (797, 800, 799, 798), (800, 802, 801, 799), (802, 803, 801), (802, 806, 805, 804), (803, 802, 804), (808, 805, 806, 807), (810, 808, 807, 809), (812, 810, 809, 811), (814, 812, 811, 813), (816, 814, 813, 815), (818, 817, 814, 816), (820, 819, 810, 812), (822, 819, 820, 821), (820, 817, 824, 823), (821, 820, 823), (825, 821, 823), (826, 825, 823), (828, 827, 825, 826), (830, 829, 828, 826), (832, 831, 829, 830), (121, 831, 832, 112), (825, 827, 822, 821), (822, 827, 833), (811, 809, 835, 834), (805, 837, 836, 804), (837, 839, 838, 836), (838, 841, 840, 836), (841, 843, 842, 840), (836, 840, 844, 804), (844, 803, 804), (844, 846, 845, 801), (803, 844, 801), (799, 848, 847, 798), (849, 800, 797, 794), (850, 793, 795), (796, 851, 795), (852, 849, 794, 792), (791, 793, 850, 853), (835, 852, 792, 789), (791, 853, 790), (790, 853, 854, 350), (856, 855, 790, 350), (855, 788, 790), (834, 835, 789, 786), (788, 855, 857, 785), (858, 834, 786, 787), (860, 858, 787, 859), (862, 860, 859, 861), (863, 815, 860, 862), (785, 857, 784), (859, 787, 783, 781), (861, 859, 781, 778), (777, 861, 778), (861, 777, 773), (771, 862, 861, 773), (768, 863, 862, 771), (767, 863, 768), (815, 863, 767, 765), (816, 815, 765), (764, 864, 818, 763), (106, 865, 864, 764), (866, 108, 762, 760), (759, 761, 766, 769), (748, 758, 867, 747), (749, 744, 742), (868, 740, 737, 734), (870, 869, 740, 868), (871, 869, 870), (873, 869, 871, 872), (875, 874, 873, 872), (874, 875, 876), (875, 878, 877, 876), (878, 68, 877), (877, 880, 879, 876), (879, 880, 882, 881), (880, 883, 882), (883, 884, 882), (885, 879, 881), (886, 885, 881), (886, 888, 887, 885), (891, 890, 755, 889), (887, 888, 891, 889), (888, 893, 892, 891), (894, 890, 891), (894, 97, 895, 754), (890, 894, 754), (884, 893, 888, 886), (885, 887, 874, 876), (879, 885, 876), (874, 887, 889, 873), (873, 889, 896, 739), (736, 741, 735), (580, 870, 868, 581), (578, 871, 870, 580), (872, 871, 578, 579), (898, 897, 872, 579), (899, 64, 897, 898), (900, 899, 898), (899, 900, 901), (901, 900, 903, 902), (904, 58, 901, 902), (905, 904, 902), (904, 905, 906), (574, 611, 908, 907), (576, 574, 907), (908, 555, 909, 907), (907, 909, 562), (570, 571, 576, 910), (570, 910, 565), (910, 563, 565), (910, 576, 907, 562), (563, 910, 562), (909, 561, 562), (902, 903, 556, 557), (669, 553, 550), (547, 911, 557, 549), (544, 912, 548), (912, 914, 913, 548), (916, 915, 914, 912), (918, 917, 915, 916), (920, 919, 917, 918), (922, 921, 919, 920), (924, 923, 921, 922), (926, 925, 923, 924), (927, 925, 926, 532), (928, 927, 532), (927, 928, 929), (931, 930, 927, 929), (932, 41, 930, 931), (927, 930, 933, 925), (921, 935, 934, 919), (919, 934, 936, 917), (915, 938, 937, 914), (914, 937, 906, 913), (913, 911, 547, 548), (668, 543, 545), (544, 542, 916, 912), (668, 665, 541, 543), (542, 540, 918, 916), (540, 538, 920, 918), (538, 536, 922, 920), (536, 534, 924, 922), (652, 654, 533, 535), (534, 531, 926, 924), (926, 531, 532), (529, 928, 532), (656, 659, 528, 530), (929, 928, 529, 527), (940, 939, 929, 527), (939, 940, 941), (943, 942, 939, 941), (159, 943, 941, 944), (155, 945, 942, 943), (524, 940, 527), (526, 659, 660, 525), (941, 940, 524, 523), (944, 941, 523), (946, 944, 523, 521), (519, 947, 520), (950, 949, 948, 520), (947, 950, 520), (950, 947, 951), (949, 950, 953, 952), (952, 953, 955, 954), (956, 952, 954), (958, 956, 954, 957), (959, 958, 957), (958, 959, 960), (960, 959, 961, 190), (188, 184, 958, 960), (961, 959, 957, 962), (955, 963, 954), (965, 964, 508, 501), (963, 955, 965, 501), (964, 965, 951, 514), (511, 964, 514), (966, 162, 949, 952), (948, 946, 521, 520), (518, 522, 525, 517), (947, 519, 515, 514), (951, 947, 514), (513, 516, 661, 512), (512, 633, 634, 509), (964, 511, 507), (508, 964, 507), (506, 967, 724, 505), (494, 502, 504, 730), (508, 503, 501), (500, 963, 501), (962, 957, 499, 497), (969, 968, 962, 497), (496, 969, 497), (495, 498, 502, 494), (969, 496, 493), (971, 970, 969, 493), (492, 972, 971, 493), (972, 973, 971), (974, 973, 972, 490), (487, 974, 490), (975, 970, 971), (489, 491, 494, 730), (729, 489, 730), (972, 492, 490), (488, 489, 729, 728), (976, 974, 487, 485), (978, 977, 974, 976), (978, 976, 979), (206, 977, 978, 427), (484, 488, 712, 482), (979, 976, 485, 483), (980, 979, 483), (980, 981, 979), (482, 712, 708, 481), (980, 483, 480), (474, 478, 718, 467), (467, 718, 719, 463), (469, 464, 465), (463, 719, 461), (719, 704, 462, 461), (456, 700, 455), (452, 453, 983, 982), (982, 983, 984), (983, 986, 985, 984), (986, 987, 985), (989, 987, 986, 988), (990, 989, 988), (992, 991, 989, 990), (592, 994, 993, 989), (991, 592, 989), (996, 993, 994, 995), (998, 993, 996, 997), (989, 993, 998, 987), (999, 990, 988), (1000, 999, 988), (1001, 999, 1000, 450), (458, 1001, 450), (985, 998, 997, 984), (997, 982, 984), (983, 453, 1000, 988), (986, 983, 988), (997, 996, 452, 982), (1000, 453, 450), (448, 597, 600, 443), (444, 448, 443), (449, 445, 442, 459), (454, 449, 459), (442, 441, 466, 459), (440, 1003, 1002, 439), (1003, 1005, 1004, 1002), (1004, 409, 1006, 1002), (466, 441, 438, 465), (1002, 1006, 437, 439), (438, 436, 469, 465), (436, 434, 470, 469), (434, 432, 472, 470), (1008, 1007, 430, 433), (432, 431, 477, 473), (472, 432, 473), (430, 1007, 1009, 429), (1007, 1010, 1009), (477, 431, 428), (428, 426, 981, 476), (477, 428, 476), (426, 427, 978, 979), (981, 426, 979), (414, 416, 420, 1011), (1013, 1012, 417, 415), (414, 1011, 413), (1011, 1010, 413), (1014, 1013, 415, 412), (413, 1010, 1007, 1008), (411, 413, 1008), (410, 411, 1008, 1015), (409, 410, 1015, 1006), (403, 405, 409, 1004), (1005, 401, 403, 1004), (598, 397, 398, 601), (1016, 394, 397, 598), (599, 1016, 598), (1018, 1017, 1016, 599), (1017, 1020, 1019, 393), (1016, 1017, 393), (1019, 1020, 384), (745, 1021, 1017, 1018), (1022, 745, 1018), (1019, 391, 393), (400, 395, 396), (1023, 400, 396), (1024, 390, 388), (387, 383, 1024, 388), (389, 391, 1019, 384), (385, 389, 384), (1020, 386, 384), (1021, 381, 379, 386), (373, 374, 380, 747), (867, 373, 747), (370, 772, 774, 368), (1023, 372, 369), (368, 774, 775, 367), (1023, 369, 366, 399), (400, 1023, 399), (775, 776, 363, 364), (402, 365, 362, 404), (362, 359, 406, 404), (361, 363, 360), (779, 358, 360), (359, 357, 408, 406), (779, 1025, 356, 358), (1026, 353, 355), (356, 1025, 355), (354, 352, 1013, 1014), (856, 351, 353, 1026), (352, 349, 1012, 1013), (351, 856, 350), (854, 348, 350), (854, 1027, 346, 348), (346, 1027, 343), (795, 851, 341, 343), (1027, 850, 795, 343), (345, 342, 339), (798, 847, 336, 338), (851, 796, 798, 338), (340, 337, 335), (336, 847, 334), (847, 848, 332, 334), (848, 845, 330, 332), (846, 842, 326, 328), (311, 313, 181, 1028), (310, 331, 329, 312), (309, 310, 312), (305, 311, 1028, 1029), (1029, 1028, 185, 1030), (1032, 1031, 1029, 1030), (1033, 1032, 1030), (1032, 1033, 1034), (1036, 1035, 1032, 1034), (1038, 1037, 1036, 1034), (1037, 1038, 1039), (1041, 1040, 1037, 1039), (425, 276, 1041, 1039), (1042, 1040, 1041), (1043, 1042, 1041), (1044, 1035, 1036), (1033, 1045, 1034), (1032, 1035, 1031), (331, 310, 307, 304), (333, 331, 304), (335, 333, 304, 302), (1044, 301, 303, 1031), (1035, 1044, 1031), (300, 340, 335, 302), (1044, 299, 301), (297, 299, 1044, 1036), (1040, 1042, 297, 1036), (1046, 294, 296, 234), (1047, 1046, 234), (295, 345, 339, 298), (344, 345, 295, 291), (418, 293, 288), (289, 418, 288), (284, 1050, 1049, 1048), (282, 284, 1048), (1051, 1050, 284), (289, 283, 281), (282, 1048, 280), (246, 247, 262, 260), (1049, 242, 244, 1048), (1053, 1052, 212, 213), (1054, 215, 210), (215, 1054, 1056, 1055), (1055, 1056, 1057), (1056, 1058, 1057), (424, 205, 206, 427), (977, 206, 200), (1039, 1038, 199, 201), (200, 198, 973, 974), (977, 200, 974), (1034, 1045, 196, 199), (1038, 1034, 199), (198, 197, 975, 971), (973, 198, 971), (196, 1045, 195), (975, 197, 194), (975, 194, 192, 968), (970, 975, 968), (191, 961, 962, 968), (192, 191, 968), (961, 191, 190), (187, 188, 960, 190), (958, 184, 182, 956), (174, 315, 173), (320, 321, 172, 173), (179, 175, 170), (321, 1059, 169, 172), (171, 179, 170), (166, 1060, 157, 164), (1061, 141, 1060, 166), (171, 168, 165), (167, 1062, 1061, 166), (162, 160, 948, 949), (160, 158, 946, 948), (154, 155, 943, 159), (150, 151, 945, 155), (142, 146, 148, 153), (324, 325, 133, 134), (327, 324, 134), (1063, 327, 134), (1063, 134, 135, 1061), (1062, 1063, 1061), (1063, 1062, 1059), (129, 1064, 139, 130), (128, 131, 843, 841), (127, 128, 841, 838), (1065, 126, 127), (1066, 122, 123), (122, 1066, 831, 121), (1068, 1067, 115, 116), (112, 832, 111), (109, 1069, 865, 107), (1070, 104, 108, 866), (895, 1070, 866, 757), (762, 108, 106, 764), (107, 865, 106), (98, 99, 104, 1070), (894, 1071, 95, 97), (92, 93, 100, 96), (91, 1072, 90), (88, 89, 103, 93), (89, 20, 1068, 103), (80, 78, 76), (1074, 80, 76, 1073), (1075, 1074, 1073), (1076, 1074, 1075, 55), (1077, 1076, 55), (1078, 1076, 1077, 52), (1079, 1078, 52), (1078, 1079, 1080), (21, 84, 1078, 1080), (86, 90, 1072, 74), (77, 86, 74), (76, 75, 61, 1073), (1081, 70, 72), (1072, 91, 94, 72), (73, 1072, 72), (899, 62, 64), (71, 67, 63, 60), (1075, 1073, 61, 57), (54, 1075, 57), (53, 56, 904, 906), (937, 53, 906), (51, 1077, 55), (1075, 54, 55), (938, 50, 53, 937), (1077, 51, 52), (49, 1079, 52), (1082, 1080, 1079, 49), (47, 1082, 49), (934, 46, 48, 936), (45, 1083, 1082, 47), (1084, 42, 44, 935), (933, 40, 42, 1084), (930, 41, 40, 933), (151, 149, 34, 36), (36, 37, 41, 932), (35, 32, 30, 39), (29, 3, 28), (1085, 26, 28), (26, 1085, 13, 24), (1086, 27, 25, 1083), (22, 17, 83), (22, 84, 21), (1082, 23, 21, 1080), (1067, 1068, 20, 16), (15, 1067, 16), (1067, 15, 12), (118, 115, 1067, 12), (10, 118, 12), (13, 1085, 9, 11), (7, 1087, 120, 8), (6, 1088, 5), (1064, 125, 1087, 5), (1088, 1064, 5), (1087, 7, 5), (29, 31, 1, 3), (6, 2, 0, 144), (0, 1, 31, 33), (147, 145, 0, 33), (4, 9, 1085, 28), (3, 4, 28), (18, 20, 89, 87), (139, 1088, 6, 144), (140, 138, 139, 144), (120, 1087, 125, 119), (102, 116, 114, 101), (842, 843, 325, 326), (763, 818, 816, 765), (149, 147, 33, 34), (39, 30, 27, 1086), (141, 142, 153, 1060), (942, 945, 932, 931), (136, 132, 130), (125, 1064, 129, 124), (843, 131, 133, 325), (839, 1065, 127, 838), (845, 846, 328, 330), (806, 802, 800, 849), (813, 811, 834, 858), (135, 137, 141, 1061), (329, 319, 314, 312), (164, 157, 156, 161), (171, 165, 163, 178), (179, 171, 178), (1028, 181, 180, 185), (1065, 1089, 1066, 123), (126, 1065, 123), (831, 1066, 1089, 829), (830, 1069, 109, 111), (832, 830, 111), (1089, 1065, 839, 1090), (827, 828, 833), (1069, 830, 826, 823), (824, 1069, 823), (1091, 837, 805, 808), (819, 1091, 808, 810), (817, 820, 812, 814), (1064, 1088, 139), (945, 151, 36, 932), (38, 39, 1086, 43), (1076, 82, 80, 1074), (1060, 153, 152, 157), (315, 316, 320, 173), (939, 942, 931, 929), (925, 933, 1084, 923), (158, 159, 944, 946), (182, 966, 952, 956), (528, 659, 526), (654, 656, 530, 533), (649, 650, 537, 539), (525, 660, 516, 517), (636, 662, 663, 635), (510, 511, 514), (724, 967, 639, 722), (680, 681, 1092, 684), (953, 950, 951, 965), (631, 635, 641, 629), (509, 634, 967, 506), (638, 731, 637), (681, 626, 623, 1092), (504, 725, 727, 730), (723, 717, 714, 716), (726, 723, 716), (24, 13, 14, 19), (18, 87, 85, 83), (17, 18, 83), (74, 1072, 73), (8, 120, 118, 10), (103, 1068, 116, 102), (95, 1071, 1081, 72), (94, 95, 72), (754, 895, 757, 752), (1083, 25, 23, 1082), (61, 75, 71, 60), (69, 883, 880, 877), (68, 69, 877), (935, 44, 46, 934), (936, 48, 50, 938), (904, 56, 58), (564, 559, 560, 567), (609, 1094, 1093, 608), (1081, 1071, 892), (892, 1071, 894, 891), (755, 890, 754), (892, 893, 69, 66), (70, 1081, 892, 66), (882, 884, 886, 881), (889, 755, 753, 896), (65, 68, 878, 897), (64, 65, 897), (897, 878, 875, 872), (740, 869, 873, 739), (113, 117, 121, 112), (101, 114, 110, 105), (97, 98, 1070, 895), (829, 1089, 1090, 833), (828, 829, 833), (865, 1069, 824, 864), (757, 866, 760, 756), (867, 769, 770, 373), (896, 753, 751, 743), (588, 1022, 1018, 594), (43, 1086, 1083, 45), (1078, 84, 82, 1076), (59, 62, 899, 901), (58, 59, 901), (581, 868, 734, 583), (923, 1084, 935, 921), (917, 936, 938, 915), (911, 905, 902, 557), (590, 591, 604, 608), (1093, 590, 608), (650, 652, 535, 537), (665, 649, 539, 541), (635, 663, 643, 641), (646, 647, 673, 674), (670, 669, 550, 554), (678, 722, 639, 637), (677, 678, 637), (693, 617, 614, 695), (903, 900, 898, 573), (575, 577, 582, 1094), (906, 905, 911, 913), (903, 573, 569, 560), (556, 903, 560), (566, 568, 570, 565), (574, 575, 1094, 609), (546, 553, 545), (551, 552, 558), (909, 555, 551, 558), (561, 909, 558), (908, 611, 613), (69, 893, 884, 883), (739, 896, 743, 738), (1024, 378, 392, 390), (573, 898, 579, 572), (1094, 582, 584, 1093), (663, 662, 657, 655), (673, 647, 648, 664), (555, 908, 613, 615), (554, 555, 615), (623, 622, 721, 1092), (614, 612, 607, 695), (1001, 720, 1095, 732), (992, 1001, 732), (840, 842, 846, 844), (1090, 839, 837, 1091), (801, 845, 848, 799), (807, 806, 849, 852), (341, 851, 338), (850, 1027, 854, 853), (784, 857, 1026, 355), (1025, 782, 784, 355), (327, 1063, 1059, 321), (322, 327, 321), (310, 309, 308), (339, 340, 300, 298), (347, 344, 291, 292), (177, 178, 966, 182), (185, 186, 189, 193), (1030, 185, 193), (1037, 1040, 1036), (275, 276, 425, 422), (1091, 819, 822, 833), (1090, 1091, 833), (864, 824, 817, 818), (758, 759, 769, 867), (809, 807, 852, 835), (815, 813, 858, 860), (373, 770, 772, 370), (857, 855, 856, 1026), (782, 1025, 779, 780), (775, 364, 367), (743, 751, 749, 742), (349, 347, 292, 1012), (357, 354, 1014, 408), (366, 365, 402, 399), (585, 733, 1022, 588), (594, 1018, 599, 595), (1011, 420, 421, 1009), (1010, 1011, 1009), (601, 1005, 1003, 600), (1059, 1062, 167, 169), (315, 174, 176, 181), (313, 315, 181), (303, 305, 1029, 1031), (178, 163, 162, 966), (183, 184, 188), (1033, 1030, 193, 195), (1045, 1033, 195), (205, 425, 1039, 201), (203, 1096, 202), (1006, 1015, 435, 437), (955, 953, 965), (661, 636, 633, 512), (625, 646, 674, 624), (954, 963, 500, 499), (957, 954, 499), (505, 724, 725, 504), (685, 715, 683, 682), (969, 970, 968), (486, 487, 490), (479, 481, 707, 478), (1099, 1098, 1097), (1098, 1099, 1100), (1099, 1101, 1100), (1101, 1099, 1097), (1097, 1098, 1102, 1047), (1104, 1103, 1097, 1047), (1102, 1046, 1047), (1046, 1102, 287), (1100, 1051, 285, 287), (1102, 1098, 1100, 287), (1103, 1104, 1105), (1106, 1103, 1105), (1107, 1106, 1105), (1104, 1107, 1105), (285, 1051, 284), (1097, 1103, 1106, 1108), (1109, 1101, 1097, 1108), (1110, 1109, 1108), (1109, 1110, 1111), (1110, 1112, 1111), (1112, 1110, 1108), (1100, 1101, 1109, 1111), (1050, 1051, 1100, 1111), (1104, 1047, 234, 233), (1107, 1104, 233), (1108, 1106, 1107, 233), (1113, 1112, 1108, 233), (1111, 1112, 1113, 1049), (1050, 1111, 1049), (297, 1042, 1043, 1114), (296, 297, 1114), (232, 234, 296, 1114), (235, 232, 1114), (1115, 235, 1114), (290, 294, 1046, 287), (286, 290, 287), (418, 289, 281, 265), (269, 418, 265), (233, 230, 229, 238), (240, 1113, 233, 238), (1113, 240, 242, 1049), (280, 1048, 244, 245), (249, 280, 245), (1115, 1114, 1043, 1116), (1117, 1115, 1116), (1043, 1041, 276, 273), (1116, 1043, 273), (275, 419, 269, 267), (271, 275, 267), (235, 1115, 1052, 1053), (231, 235, 1053), (238, 229, 223, 224), (278, 272, 270), (258, 279, 278, 270), (259, 258, 270), (218, 226, 217), (218, 220, 263, 236), (226, 218, 236), (1096, 1118, 1117, 1116), (1115, 1117, 1052), (228, 231, 1053, 227), (1118, 207, 209), (207, 1118, 1096, 203), (1116, 273, 274, 202), (1096, 1116, 202), (1117, 1118, 209, 212), (1052, 1117, 212), (222, 227, 1053, 213), (216, 222, 213), (211, 208, 204, 1058), (211, 1054, 210), (1056, 1054, 211, 1058), (202, 274, 277, 1057), (1058, 204, 202, 1057), (219, 214, 215, 1055), (221, 219, 1055, 1057), (277, 221, 1057), (268, 266, 1119), (1119, 266, 250, 252), (241, 239, 237, 1120), (243, 241, 1120, 247), (248, 246, 251), (259, 268, 1119, 257), (257, 1119, 252, 254), (1120, 237, 225, 236), (264, 1120, 236), (247, 1120, 264, 262), (251, 246, 260, 253), (221, 279, 1122, 1121), (220, 221, 1121), (1122, 1123, 1121), (1123, 1122, 1124), (1125, 1123, 1124), (1123, 1125, 1121), (279, 258, 255, 1124), (1122, 279, 1124), (261, 263, 220, 1121), (1125, 261, 1121), (256, 261, 1125, 1124), (255, 256, 1124), (733, 735, 745, 1022), (383, 377, 378, 1024), (1012, 292, 293, 417), (408, 1014, 412, 407), (398, 401, 1005, 601), (1093, 584, 586, 590), (994, 593, 596, 995), (1009, 421, 423, 429), (1015, 1008, 433, 435), (600, 1003, 440, 443), (967, 634, 632, 639), (1092, 721, 687, 684), (1095, 696, 605, 732), (712, 488, 728, 716), (711, 712, 716), (706, 709, 702, 703), (720, 1001, 458, 455), (701, 720, 455), (476, 981, 980, 480), (475, 476, 480), (468, 471, 474, 467), (466, 460, 459), (380, 374, 376), (371, 372, 375), (747, 380, 381, 746), (382, 383, 387), (375, 372, 1023, 396), (392, 378, 375, 396), (746, 381, 1021, 745), (1020, 1017, 1021, 386), (394, 1016, 393), (592, 593, 994), (995, 596, 448, 447), (587, 592, 991, 602), (987, 998, 985), (996, 995, 447, 446), (452, 996, 446), (691, 696, 1095, 690), (602, 991, 992, 732), (690, 1095, 720, 697), (999, 1001, 992, 990), (456, 457, 462), (451, 458, 450)])
me_mesh.polygons.foreach_set('use_smooth', [True] * 1369)
me_mesh.update()

# ---- objects
ob_mball_021 = bpy.data.objects.new('Mball.021', me_mesh)

# ---- transforms, parenting, visibility, modifiers, constraints
ob_mball_021.location = (0.04012, -0.4687, 0.4558)
ob_mball_021.scale = (0.119, 0.119, 0.119)

# ---- collection membership
col_collection.objects.link(ob_mball_021)

# ---- scene / render settings (as saved in the file)
scene.frame_start = 1; scene.frame_end = 250; scene.frame_set(1)
scene.render.engine = 'BLENDER_EEVEE_NEXT'
bpy.context.view_layer.update()

# ---- added for rendering (the .blend has no active camera and no usable light): camera, sun
cam_auto = bpy.data.cameras.new('AutoCamera')
cam_auto.lens = 50.0
cam_auto.sensor_width = 36.0
cam_auto.clip_end = 1000.0
ob_auto_camera = bpy.data.objects.new('AutoCamera', cam_auto)
scene.collection.objects.link(ob_auto_camera)
ob_auto_camera.location = (1.35228, -1.90044, 1.27916)
ob_auto_camera.rotation_euler = (1.09748, -7.21219e-08, 0.694738)
scene.camera = ob_auto_camera
light_auto_sun = bpy.data.lights.new('AutoSun', 'SUN')
light_auto_sun.energy = 3.0
light_auto_sun.angle = 0.0523599
ob_auto_sun = bpy.data.objects.new('AutoSun', light_auto_sun)
scene.collection.objects.link(ob_auto_sun)
ob_auto_sun.rotation_euler = (0.872665, 0.174533, 0.523599)
bpy.context.view_layer.update()
